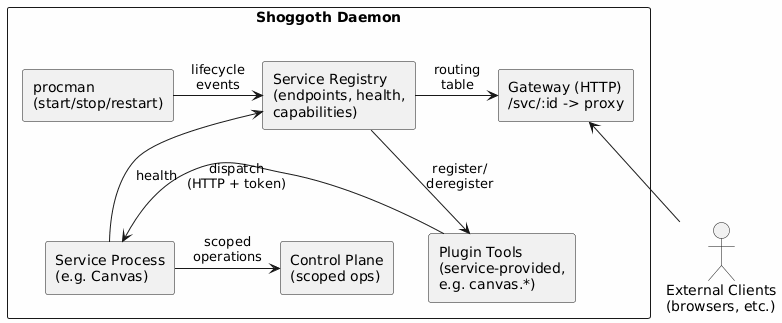

The diagram above was rendered by PlantUML. Its source (embedded in the PNG):
@startuml
skinparam backgroundColor #FEFEFE
skinparam componentStyle rectangle
skinparam defaultFontName monospace

rectangle "Shoggoth Daemon" as daemon {
  component "procman\n(start/stop/restart)" as procman
  component "Service Registry\n(endpoints, health,\ncapabilities)" as registry
  component "Gateway (HTTP)\n/svc/:id -> proxy" as gateway
  component "Plugin Tools\n(service-provided,\ne.g. canvas.*)" as tools
  component "Control Plane\n(scoped ops)" as controlplane
  component "Service Process\n(e.g. Canvas)" as service
}

actor "External Clients\n(browsers, etc.)" as clients

procman -right-> registry : lifecycle\nevents
registry -right-> gateway : routing\ntable
service -up-> registry : health
registry -down-> tools : register/\nderegister
tools -left-> service : dispatch\n(HTTP + token)
service -right-> controlplane : scoped\noperations
clients -up-> gateway
@enduml